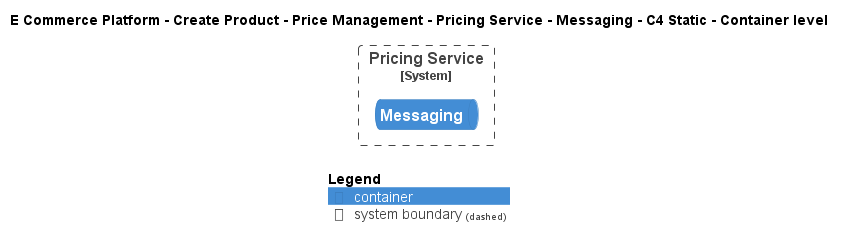

The diagram above was rendered by PlantUML. Its source (embedded in the PNG):
@startuml
!include ..\..\..\..\..\..\..\.c4s\C4_Container.puml

AddElementTag("c4interflow:lifecycle:new", $bgColor=green, $fontColor=#ffffff, $borderColor=green, $shadowing="False")
AddElementTag("c4interflow:lifecycle:changed", $bgColor=orange, $fontColor=#ffffff, $borderColor=orange, $shadowing="False")
AddElementTag("c4interflow:lifecycle:removed", $bgColor=red, $fontColor=#ffffff, $borderColor=red, $shadowing="False")

AddRelTag("c4interflow:lifecycle:new", $textColor=green, $lineColor=green)
AddRelTag("c4interflow:lifecycle:changed", $textColor=orange, $lineColor=orange)
AddRelTag("c4interflow:lifecycle:removed", $textColor=red, $lineColor=red)

SHOW_PERSON_PORTRAIT()
LAYOUT_TOP_DOWN()

skinparam linetype polyline

title E Commerce Platform - Create Product - Price Management - Pricing Service - Messaging - C4 Static - Container level


System_Boundary(ECommercePlatform.CreateProduct.PriceManagement.SoftwareSystems.PricingService, "Pricing Service") {
    ContainerQueue(ECommercePlatform.CreateProduct.PriceManagement.SoftwareSystems.PricingService.Containers.Messaging, "Messaging", "", "")
}



SHOW_LEGEND()
@enduml